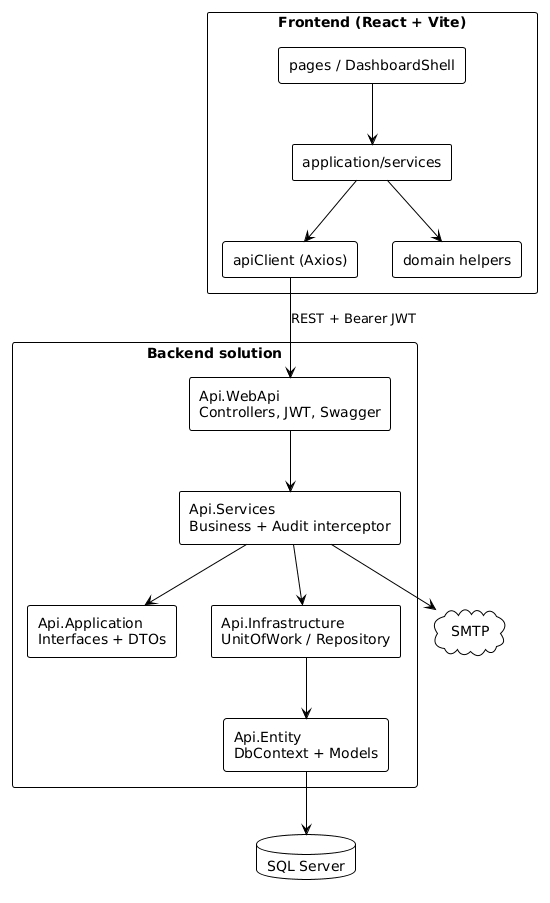

The diagram above was rendered by PlantUML. Its source (embedded in the PNG):
@startuml
!theme plain
skinparam shadowing false
skinparam backgroundColor white
skinparam packageStyle rectangle
skinparam componentStyle rectangle

package "Frontend (React + Vite)" {
  [pages / DashboardShell] as Pages
  [application/services] as AppSvc
  [apiClient (Axios)] as Http
  [domain helpers] as Domain
}

package "Backend solution" {
  [Api.WebApi\nControllers, JWT, Swagger] as WebApi
  [Api.Services\nBusiness + Audit interceptor] as Services
  [Api.Application\nInterfaces + DTOs] as Application
  [Api.Infrastructure\nUnitOfWork / Repository] as Infra
  [Api.Entity\nDbContext + Models] as Entity
}

database "SQL Server" as DB
cloud "SMTP" as SMTP

Pages --> AppSvc
AppSvc --> Domain
AppSvc --> Http
Http --> WebApi : REST + Bearer JWT
WebApi --> Services
Services --> Application
Services --> Infra
Infra --> Entity
Entity --> DB
Services --> SMTP
@enduml